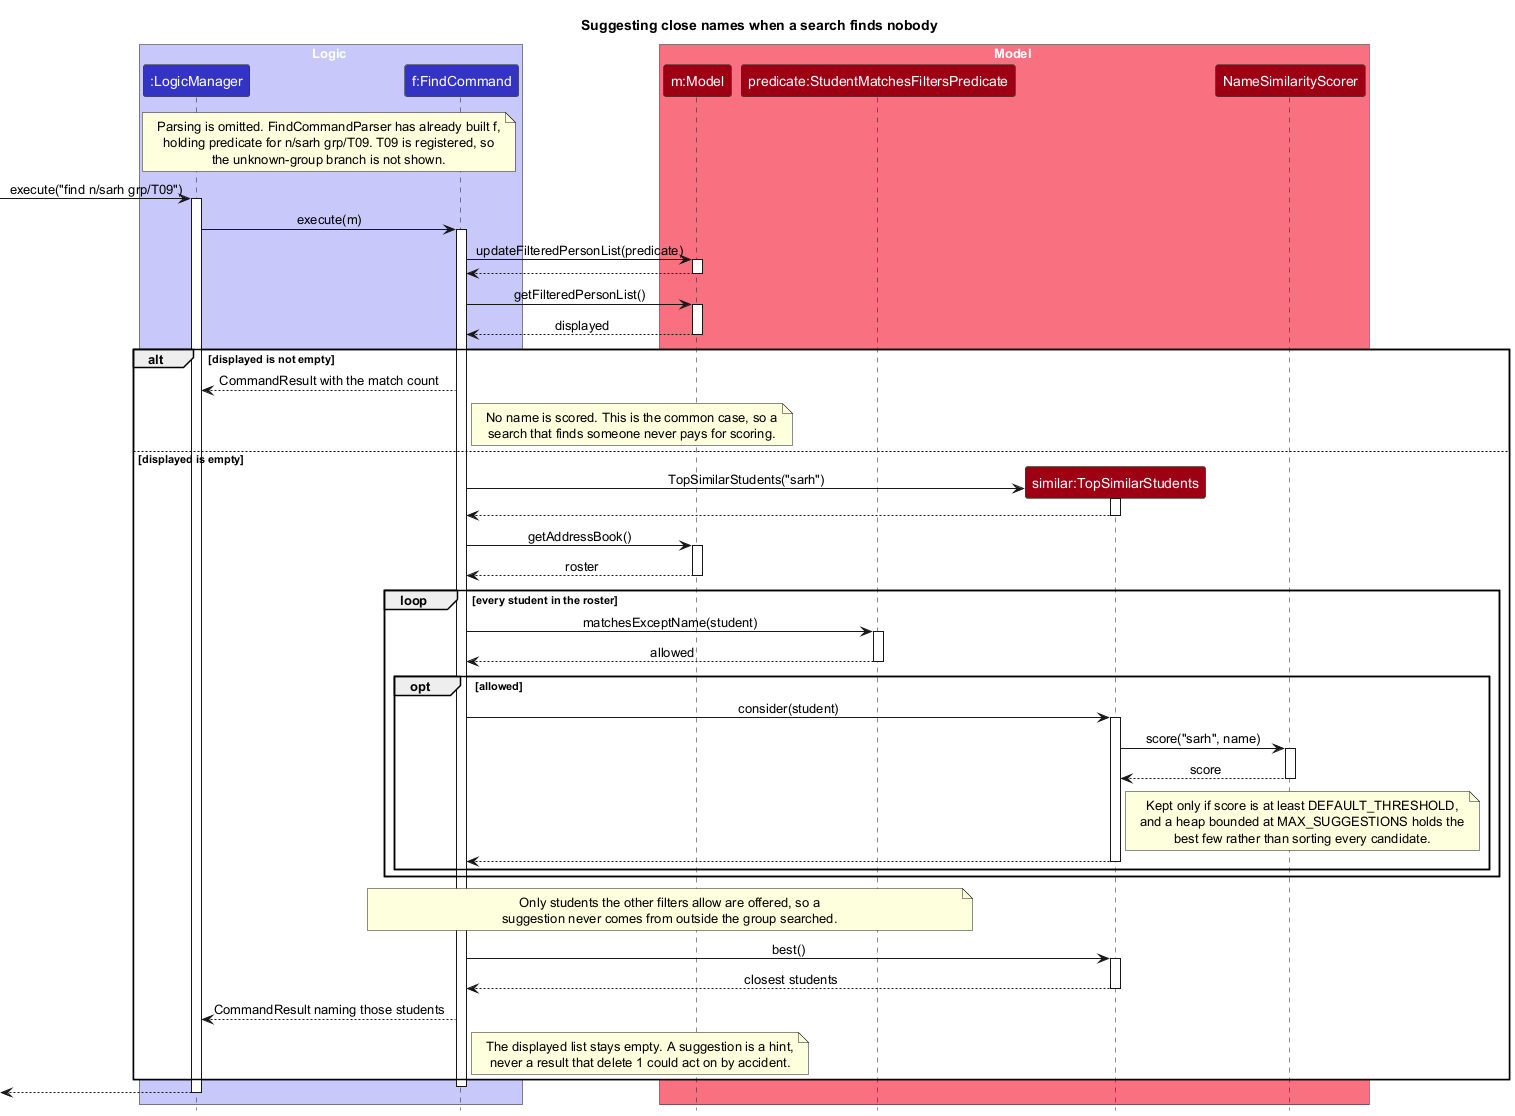

The diagram above was rendered by PlantUML. Its source (embedded in the PNG):
@startuml
!include style.puml
skinparam ArrowFontStyle plain
title Suggesting close names when a search finds nobody

box Logic LOGIC_COLOR_T1
participant ":LogicManager" as LogicManager LOGIC_COLOR
participant "f:FindCommand" as FindCommand LOGIC_COLOR
end box

box Model MODEL_COLOR_T1
participant "m:Model" as Model MODEL_COLOR
participant "predicate:StudentMatchesFiltersPredicate" as Predicate MODEL_COLOR
participant "similar:TopSimilarStudents" as Similar MODEL_COLOR
participant "NameSimilarityScorer" as Scorer MODEL_COLOR
end box

note over LogicManager, FindCommand
  Parsing is omitted. FindCommandParser has already built f,
  holding predicate for n/sarh grp/T09. T09 is registered, so
  the unknown-group branch is not shown.
end note

[-> LogicManager : execute("find n/sarh grp/T09")
activate LogicManager

LogicManager -> FindCommand : execute(m)
activate FindCommand

FindCommand -> Model : updateFilteredPersonList(predicate)
activate Model
Model --> FindCommand
deactivate Model

FindCommand -> Model : getFilteredPersonList()
activate Model
Model --> FindCommand : displayed
deactivate Model

alt displayed is not empty
    FindCommand --> LogicManager : CommandResult with the match count
    note right of FindCommand
      No name is scored. This is the common case, so a
      search that finds someone never pays for scoring.
    end note

else displayed is empty
    create Similar
    FindCommand -> Similar : TopSimilarStudents("sarh")
    activate Similar
    Similar --> FindCommand
    deactivate Similar

    FindCommand -> Model : getAddressBook()
    activate Model
    Model --> FindCommand : roster
    deactivate Model

    loop every student in the roster
        FindCommand -> Predicate : matchesExceptName(student)
        activate Predicate
        Predicate --> FindCommand : allowed
        deactivate Predicate

        opt allowed
            FindCommand -> Similar : consider(student)
            activate Similar

            Similar -> Scorer : score("sarh", name)
            activate Scorer
            Scorer --> Similar : score
            deactivate Scorer

            note right of Similar
              Kept only if score is at least DEFAULT_THRESHOLD,
              and a heap bounded at MAX_SUGGESTIONS holds the
              best few rather than sorting every candidate.
            end note

            Similar --> FindCommand
            deactivate Similar
        end
    end

    note over FindCommand, Predicate
      Only students the other filters allow are offered, so a
      suggestion never comes from outside the group searched.
    end note

    FindCommand -> Similar : best()
    activate Similar
    Similar --> FindCommand : closest students
    deactivate Similar

    FindCommand --> LogicManager : CommandResult naming those students
    note right of FindCommand
      The displayed list stays empty. A suggestion is a hint,
      never a result that delete 1 could act on by accident.
    end note
end
deactivate FindCommand

[<-- LogicManager
deactivate LogicManager
@enduml